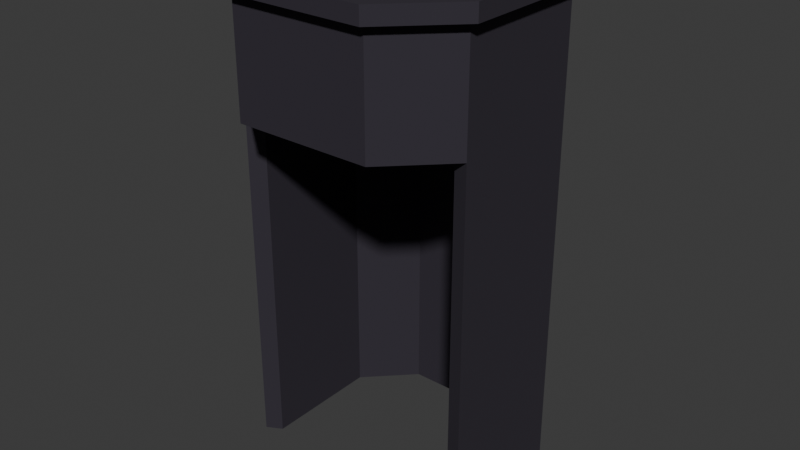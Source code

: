 # Source: wellTop.blend  (saved by Blender 4.3.34; exported with 4.5.12 LTS)
import bpy
from mathutils import Matrix  # noqa: F401  (used for matrix-valued properties, if any)

bpy.ops.wm.read_factory_settings(use_empty=True)
scene = bpy.context.scene
scene.name = 'Scene'

# ---- collections
col_collection = bpy.data.collections.new('Collection'); scene.collection.children.link(col_collection)

# ---- materials (node trees are filled in below, after node groups)
mat_wellstone = bpy.data.materials.new('WellStone')
mat_wellstone.alpha_threshold = 0.0
mat_wellstone.roughness = 0.5
mat_wellstone.line_color = (0.0, 0.0, 0.0, 1.0)

# ---- material node trees
mat_wellstone.use_nodes = True; mat_wellstone.node_tree.nodes.clear()
_N = mat_wellstone.node_tree.nodes; _L = mat_wellstone.node_tree.links
n0 = _N.new('ShaderNodeOutputMaterial'); n0.name = 'Material Output'; n0.location = (300, 300)
n1 = _N.new('ShaderNodeBsdfPrincipled'); n1.name = 'Principled BSDF'; n1.location = (10, 300)
n1.inputs[0].default_value = (0.03284, 0.02781, 0.04021, 1.0)
n1.inputs[1].default_value = 0.1024
n1.inputs[2].default_value = 0.8465
n1.inputs[3].default_value = 1.45
_L.new(n1.outputs[0], n0.inputs[0])
n0.is_active_output = True

# ---- world
world_world = bpy.data.worlds.new('World'); scene.world = world_world
world_world.use_nodes = True; world_world.node_tree.nodes.clear()
_N = world_world.node_tree.nodes; _L = world_world.node_tree.links
n0 = _N.new('ShaderNodeOutputWorld'); n0.name = 'World Output'; n0.location = (300, 300)
n1 = _N.new('ShaderNodeBackground'); n1.name = 'Background'; n1.location = (10, 300)
n1.inputs[0].default_value = (0.05088, 0.05088, 0.05088, 1.0)
_L.new(n1.outputs[0], n0.inputs[0])
n0.is_active_output = True
world_world.color = (0.05088, 0.05088, 0.05088)
world_world.sun_shadow_jitter_overblur = 0.0

# ---- meshes
me_plane = bpy.data.meshes.new('Plane')
me_plane.from_pydata([(-0.9735, 1.748, 1.095), (-1.748, 0.9735, 1.095), (-1.748, -0.9735, 1.095), (-0.9735, -1.748, 1.095), (0.9735, -1.748, 1.095), (1.748, -0.9735, 1.095), (1.748, 0.9735, 1.095), (0.9735, 1.748, 1.095), (1.746, -0.9764, 0.8321), (-0.9764, 1.746, 0.8321), (1.727, -0.9999, -0.9907), (1.746, 0.9764, 0.8321), (0.9764, 1.746, 0.8321), (-0.9999, 1.727, -0.9907), (0.9999, 1.727, -0.9907), (1.727, 0.9999, -0.9907), (-1.111, 1.995, 0.8321), (-1.995, 1.111, 0.8321), (-1.995, -1.111, 0.8321), (-1.111, -1.995, 0.8321), (1.111, -1.995, 0.8321), (1.995, -1.111, 0.8321), (1.995, 1.111, 0.8321), (1.111, 1.995, 0.8321), (1.211, -2.175, 0.8321), (1.211, -2.175, 1.095), (-2.175, 1.211, 0.8321), (-2.175, 1.211, 1.095), (-1.211, 2.175, 0.8321), (-1.211, 2.175, 1.095), (2.175, 1.211, 1.095), (2.175, -1.211, 1.095), (1.211, 2.175, 1.095), (-1.211, -2.175, 1.095), (-2.175, -1.211, 1.095), (1.211, 2.175, 0.8321), (2.175, 1.211, 0.8321), (2.175, -1.211, 0.8321), (-1.211, -2.175, 0.8321), (-2.175, -1.211, 0.8321), (-0.9735, -1.748, 0.8321), (0.9735, -1.748, 0.8321), (-1.748, 0.9735, -0.9907), (-1.748, 0.9735, 0.8321), (0.9735, -1.748, -0.9907), (-1.748, -0.9735, 0.8321), (-0.9735, -1.748, -0.9907), (-1.748, -0.9735, -0.9907), (1.995, 1.111, -0.9907), (1.111, 1.995, -0.9907), (1.111, -1.995, -0.9907), (1.995, -1.111, -0.9907), (-1.995, -1.111, -0.9907), (-1.111, -1.995, -0.9907), (-1.111, 1.995, -0.9907), (-1.995, 1.111, -0.9907), (1.571, 0.8749, 1.095), (1.571, -0.875, 1.095), (-1.571, 0.8749, 1.095), (-0.875, 1.571, 1.095), (0.8749, -1.571, 1.095), (0.8749, 1.571, 1.095), (-0.875, -1.571, 1.095), (-1.571, -0.875, 1.095), (-1.571, -0.875, 0.8321), (-1.571, 0.8749, 0.8321), (0.8775, 1.569, 0.8321), (1.569, 0.8775, 0.8321), (-0.8776, 1.569, 0.8321), (0.8749, -1.571, 0.8321), (-0.875, -1.571, 0.8321), (1.569, -0.8776, 0.8321), (1.995, 1.111, -6.965), (1.111, 1.995, -6.965), (-1.111, 1.995, -6.965), (-1.995, 1.111, -6.965), (-1.995, -1.111, -6.965), (1.995, -1.111, -6.965), (-1.748, -0.9735, -6.965), (-1.748, 0.9735, -6.965), (1.727, 0.9999, -6.965), (0.9999, 1.727, -6.965), (-0.9999, 1.727, -6.965), (1.727, -0.9999, -6.965)], [], [(53, 50, 20, 19), (43, 45, 47, 42), (49, 54, 16, 23), (2, 1, 27, 34), (51, 48, 22, 21), (49, 23, 22, 48), (20, 50, 51, 21), (53, 19, 18, 52), (16, 54, 55, 17), (55, 52, 18, 17), (18, 19, 38, 39), (3, 2, 34, 33), (17, 18, 39, 26), (22, 23, 35, 36), (7, 6, 30, 32), (23, 16, 28, 35), (5, 4, 25, 31), (35, 28, 29, 32), (28, 26, 27, 29), (38, 24, 25, 33), (39, 38, 33, 34), (26, 39, 34, 27), (24, 37, 31, 25), (36, 35, 32, 30), (37, 36, 30, 31), (20, 21, 37, 24), (0, 7, 32, 29), (16, 17, 26, 28), (6, 5, 31, 30), (19, 20, 24, 38), (4, 3, 33, 25), (1, 0, 29, 27), (21, 22, 36, 37), (11, 12, 14, 15), (9, 43, 42, 13), (40, 41, 44, 46), (12, 9, 13, 14), (45, 40, 46, 47), (41, 8, 10, 44), (8, 11, 15, 10), (55, 54, 74, 75), (44, 10, 51, 50), (47, 46, 53, 52), (49, 48, 72, 73), (51, 10, 83, 77), (46, 44, 50, 53), (48, 51, 77, 72), (10, 15, 80, 83), (41, 40, 70, 69), (6, 7, 61, 56), (11, 8, 71, 67), (45, 43, 65, 64), (4, 5, 57, 60), (0, 1, 58, 59), (3, 4, 60, 62), (8, 41, 69, 71), (57, 56, 67, 71), (60, 57, 71, 69), (63, 62, 70, 64), (61, 59, 68, 66), (62, 60, 69, 70), (59, 58, 65, 68), (56, 61, 66, 67), (58, 63, 64, 65), (12, 11, 67, 66), (2, 3, 62, 63), (9, 12, 66, 68), (40, 45, 64, 70), (1, 2, 63, 58), (7, 0, 59, 61), (43, 9, 68, 65), (5, 6, 56, 57), (80, 81, 73, 72), (82, 79, 75, 74), (79, 78, 76, 75), (81, 82, 74, 73), (83, 80, 72, 77), (13, 42, 79, 82), (47, 52, 76, 78), (14, 13, 82, 81), (42, 47, 78, 79), (54, 49, 73, 74), (52, 55, 75, 76), (15, 14, 81, 80)])
_uv = me_plane.uv_layers.new(name='UVMap')
_uv.uv.foreach_set('vector', [0.2216, 0.0, 0.7784, 0.0, 0.7784, 0.0, 0.2216, 0.0, 0.0, 0.7784, 0.0, 0.2216, 0.0, 0.2216, 0.0, 0.7784, 0.7784, 1.0, 0.2216, 1.0, 0.2216, 1.0, 0.7784, 1.0, 0.0, 0.2216, 0.0, 0.7784, 0.0, 0.7784, 0.0, 0.2216, 1.0, 0.2216, 1.0, 0.7784, 1.0, 0.7784, 1.0, 0.2216, 0.7784, 1.0, 0.7784, 1.0, 1.0, 0.7784, 1.0, 0.7784, 0.7784, 0.0, 0.7784, 0.0, 1.0, 0.2216, 1.0, 0.2216, 0.2216, 0.0, 0.2216, 0.0, 0.0, 0.2216, 0.0, 0.2216, 0.2216, 1.0, 0.2216, 1.0, 0.0, 0.7784, 0.0, 0.7784, 0.0, 0.7784, 0.0, 0.2216, 0.0, 0.2216, 0.0, 0.7784, 0.0, 0.2216, 0.2216, 0.0, 0.2216, 0.0, 0.0, 0.2216, 0.2216, 0.0, 0.0, 0.2216, 0.0, 0.2216, 0.2216, 0.0, 0.0, 0.7784, 0.0, 0.2216, 0.0, 0.2216, 0.0, 0.7784, 1.0, 0.7784, 0.7784, 1.0, 0.7784, 1.0, 1.0, 0.7784, 0.7784, 1.0, 1.0, 0.7784, 1.0, 0.7784, 0.7784, 1.0, 0.7784, 1.0, 0.2216, 1.0, 0.2216, 1.0, 0.7784, 1.0, 1.0, 0.2216, 0.7784, 0.0, 0.7784, 0.0, 1.0, 0.2216, 0.7784, 1.0, 0.2216, 1.0, 0.2216, 1.0, 0.7784, 1.0, 0.2216, 1.0, 0.0, 0.7784, 0.0, 0.7784, 0.2216, 1.0, 0.2216, 0.0, 0.7784, 0.0, 0.7784, 0.0, 0.2216, 0.0, 0.0, 0.2216, 0.2216, 0.0, 0.2216, 0.0, 0.0, 0.2216, 0.0, 0.7784, 0.0, 0.2216, 0.0, 0.2216, 0.0, 0.7784, 0.7784, 0.0, 1.0, 0.2216, 1.0, 0.2216, 0.7784, 0.0, 1.0, 0.7784, 0.7784, 1.0, 0.7784, 1.0, 1.0, 0.7784, 1.0, 0.2216, 1.0, 0.7784, 1.0, 0.7784, 1.0, 0.2216, 0.7784, 0.0, 1.0, 0.2216, 1.0, 0.2216, 0.7784, 0.0, 0.2216, 1.0, 0.7784, 1.0, 0.7784, 1.0, 0.2216, 1.0, 0.2216, 1.0, 0.0, 0.7784, 0.0, 0.7784, 0.2216, 1.0, 1.0, 0.7784, 1.0, 0.2216, 1.0, 0.2216, 1.0, 0.7784, 0.2216, 0.0, 0.7784, 0.0, 0.7784, 0.0, 0.2216, 0.0, 0.7784, 0.0, 0.2216, 0.0, 0.2216, 0.0, 0.7784, 0.0, 0.0, 0.7784, 0.2216, 1.0, 0.2216, 1.0, 0.0, 0.7784, 1.0, 0.2216, 1.0, 0.7784, 1.0, 0.7784, 1.0, 0.2216, 1.0, 0.7784, 0.7784, 1.0, 0.7784, 1.0, 1.0, 0.7784, 0.2216, 1.0, 0.0, 0.7784, 0.0, 0.7784, 0.2216, 1.0, 0.2216, 0.0, 0.7784, 0.0, 0.7784, 0.0, 0.2216, 0.0, 0.7784, 1.0, 0.2216, 1.0, 0.2216, 1.0, 0.7784, 1.0, 0.0, 0.2216, 0.2216, 0.0, 0.2216, 0.0, 0.0, 0.2216, 0.7784, 0.0, 1.0, 0.2216, 1.0, 0.2216, 0.7784, 0.0, 1.0, 0.2216, 1.0, 0.7784, 1.0, 0.7784, 1.0, 0.2216, 0.0, 0.7784, 0.2216, 1.0, 0.2216, 1.0, 0.0, 0.7784, 0.7507, 0.067, 0.933, 0.2493, 1.0, 0.2216, 0.7784, 0.0, 0.067, 0.2493, 0.2493, 0.067, 0.2216, 0.0, 0.0, 0.2216, 0.7784, 1.0, 1.0, 0.7784, 1.0, 0.7784, 0.7784, 1.0, 1.0, 0.2216, 0.933, 0.2493, 0.933, 0.2493, 1.0, 0.2216, 0.2493, 0.067, 0.7507, 0.067, 0.7784, 0.0, 0.2216, 0.0, 1.0, 0.7784, 1.0, 0.2216, 1.0, 0.2216, 1.0, 0.7784, 1.0, 0.2216, 1.0, 0.7784, 1.0, 0.7784, 1.0, 0.2216, 0.7784, 0.0, 0.2216, 0.0, 0.2216, 0.0, 0.7784, 0.0, 1.0, 0.7784, 0.7784, 1.0, 0.7784, 1.0, 1.0, 0.7784, 1.0, 0.7784, 1.0, 0.2216, 1.0, 0.2216, 1.0, 0.7784, 0.0, 0.2216, 0.0, 0.7784, 0.0, 0.7784, 0.0, 0.2216, 0.7784, 0.0, 1.0, 0.2216, 1.0, 0.2216, 0.7784, 0.0, 0.2216, 1.0, 0.0, 0.7784, 0.0, 0.7784, 0.2216, 1.0, 0.2216, 0.0, 0.7784, 0.0, 0.7784, 0.0, 0.2216, 0.0, 1.0, 0.2216, 0.7784, 0.0, 0.7784, 0.0, 1.0, 0.2216, 1.0, 0.2216, 1.0, 0.7784, 1.0, 0.7784, 1.0, 0.2216, 0.7784, 0.0, 1.0, 0.2216, 1.0, 0.2216, 0.7784, 0.0, 0.0, 0.2216, 0.2216, 0.0, 0.2216, 0.0, 0.0, 0.2216, 0.7784, 1.0, 0.2216, 1.0, 0.2216, 1.0, 0.7784, 1.0, 0.2216, 0.0, 0.7784, 0.0, 0.7784, 0.0, 0.2216, 0.0, 0.2216, 1.0, 0.0, 0.7784, 0.0, 0.7784, 0.2216, 1.0, 1.0, 0.7784, 0.7784, 1.0, 0.7784, 1.0, 1.0, 0.7784, 0.0, 0.7784, 0.0, 0.2216, 0.0, 0.2216, 0.0, 0.7784, 0.7784, 1.0, 1.0, 0.7784, 1.0, 0.7784, 0.7784, 1.0, 0.0, 0.2216, 0.2216, 0.0, 0.2216, 0.0, 0.0, 0.2216, 0.2216, 1.0, 0.7784, 1.0, 0.7784, 1.0, 0.2216, 1.0, 0.2216, 0.0, 0.0, 0.2216, 0.0, 0.2216, 0.2216, 0.0, 0.0, 0.7784, 0.0, 0.2216, 0.0, 0.2216, 0.0, 0.7784, 0.7784, 1.0, 0.2216, 1.0, 0.2216, 1.0, 0.7784, 1.0, 0.0, 0.7784, 0.2216, 1.0, 0.2216, 1.0, 0.0, 0.7784, 1.0, 0.2216, 1.0, 0.7784, 1.0, 0.7784, 1.0, 0.2216, 0.933, 0.7507, 0.7507, 0.933, 0.7784, 1.0, 1.0, 0.7784, 0.2493, 0.933, 0.067, 0.7507, 0.0, 0.7784, 0.2216, 1.0, 0.067, 0.7507, 0.067, 0.2493, 0.0, 0.2216, 0.0, 0.7784, 0.7507, 0.933, 0.2493, 0.933, 0.2216, 1.0, 0.7784, 1.0, 0.933, 0.2493, 0.933, 0.7507, 1.0, 0.7784, 1.0, 0.2216, 0.2216, 1.0, 0.0, 0.7784, 0.0, 0.7784, 0.2216, 1.0, 0.067, 0.2493, 0.0, 0.2216, 0.0, 0.2216, 0.067, 0.2493, 0.7784, 1.0, 0.2216, 1.0, 0.2216, 1.0, 0.7784, 1.0, 0.0, 0.7784, 0.0, 0.2216, 0.0, 0.2216, 0.0, 0.7784, 0.2216, 1.0, 0.7784, 1.0, 0.7784, 1.0, 0.2216, 1.0, 0.0, 0.2216, 0.0, 0.7784, 0.0, 0.7784, 0.0, 0.2216, 1.0, 0.7784, 0.7784, 1.0, 0.7784, 1.0, 1.0, 0.7784])
me_plane.materials.append(mat_wellstone)
me_plane.update()

# ---- objects
ob_well = bpy.data.objects.new('Well', me_plane)

# ---- transforms, parenting, visibility, modifiers, constraints
ob_well.location = (0.0, 0.0, 0.0)

# ---- collection membership
col_collection.objects.link(ob_well)

# ---- scene / render settings (as saved in the file)
scene.frame_start = 1; scene.frame_end = 250; scene.frame_set(1)
scene.render.engine = 'BLENDER_EEVEE_NEXT'
bpy.context.view_layer.update()

# ---- added for rendering (the .blend has no active camera and no usable light): camera, sun
cam_auto = bpy.data.cameras.new('AutoCamera')
cam_auto.lens = 50.0
cam_auto.sensor_width = 36.0
cam_auto.clip_end = 1000.0
ob_auto_camera = bpy.data.objects.new('AutoCamera', cam_auto)
scene.collection.objects.link(ob_auto_camera)
ob_auto_camera.location = (9.38072, -11.2569, 4.56932)
ob_auto_camera.rotation_euler = (1.09748, -7.21219e-08, 0.694738)
scene.camera = ob_auto_camera
light_auto_sun = bpy.data.lights.new('AutoSun', 'SUN')
light_auto_sun.energy = 3.0
light_auto_sun.angle = 0.0523599
ob_auto_sun = bpy.data.objects.new('AutoSun', light_auto_sun)
scene.collection.objects.link(ob_auto_sun)
ob_auto_sun.rotation_euler = (0.872665, 0.174533, 0.523599)
bpy.context.view_layer.update()
